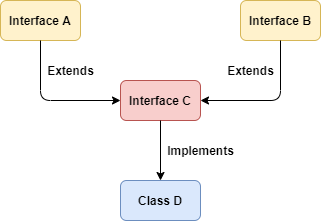

The diagram above was exported from draw.io. Its source (the exported page's mxGraphModel, read from the mxfile embedded in the PNG):
<mxGraphModel dx="1038" dy="536" grid="1" gridSize="10" guides="1" tooltips="1" connect="1" arrows="1" fold="1" page="1" pageScale="1" pageWidth="850" pageHeight="1100" math="0" shadow="0">
  <root>
    <mxCell id="0" />
    <mxCell id="1" parent="0" />
    <mxCell id="CNGgH-Spa2NVToNvkgNF-1" value="&lt;b&gt;Interface A&lt;/b&gt;" style="rounded=1;whiteSpace=wrap;html=1;fillColor=#fff2cc;strokeColor=#d6b656;" vertex="1" parent="1">
      <mxGeometry x="240" y="120" width="80" height="40" as="geometry" />
    </mxCell>
    <mxCell id="CNGgH-Spa2NVToNvkgNF-3" value="&lt;b&gt;Interface B&lt;/b&gt;" style="rounded=1;whiteSpace=wrap;html=1;fillColor=#fff2cc;strokeColor=#d6b656;" vertex="1" parent="1">
      <mxGeometry x="480" y="120" width="80" height="40" as="geometry" />
    </mxCell>
    <mxCell id="CNGgH-Spa2NVToNvkgNF-4" value="&lt;b&gt;Interface C&lt;/b&gt;" style="rounded=1;whiteSpace=wrap;html=1;fillColor=#f8cecc;strokeColor=#b85450;" vertex="1" parent="1">
      <mxGeometry x="360" y="200" width="80" height="40" as="geometry" />
    </mxCell>
    <mxCell id="CNGgH-Spa2NVToNvkgNF-5" value="&lt;b&gt;Class D&lt;/b&gt;" style="rounded=1;whiteSpace=wrap;html=1;fillColor=#dae8fc;strokeColor=#6c8ebf;" vertex="1" parent="1">
      <mxGeometry x="360" y="300" width="80" height="40" as="geometry" />
    </mxCell>
    <mxCell id="CNGgH-Spa2NVToNvkgNF-9" value="" style="endArrow=classic;html=1;entryX=0;entryY=0.5;entryDx=0;entryDy=0;" edge="1" parent="1" target="CNGgH-Spa2NVToNvkgNF-4">
      <mxGeometry width="50" height="50" relative="1" as="geometry">
        <mxPoint x="280" y="160" as="sourcePoint" />
        <mxPoint x="330" y="110" as="targetPoint" />
        <Array as="points">
          <mxPoint x="280" y="220" />
        </Array>
      </mxGeometry>
    </mxCell>
    <mxCell id="CNGgH-Spa2NVToNvkgNF-10" value="" style="endArrow=classic;html=1;entryX=1;entryY=0.5;entryDx=0;entryDy=0;exitX=0.5;exitY=1;exitDx=0;exitDy=0;" edge="1" parent="1" source="CNGgH-Spa2NVToNvkgNF-3" target="CNGgH-Spa2NVToNvkgNF-4">
      <mxGeometry width="50" height="50" relative="1" as="geometry">
        <mxPoint x="400" y="300" as="sourcePoint" />
        <mxPoint x="450" y="250" as="targetPoint" />
        <Array as="points">
          <mxPoint x="520" y="220" />
        </Array>
      </mxGeometry>
    </mxCell>
    <mxCell id="CNGgH-Spa2NVToNvkgNF-11" value="" style="endArrow=classic;html=1;exitX=0.5;exitY=1;exitDx=0;exitDy=0;entryX=0.5;entryY=0;entryDx=0;entryDy=0;" edge="1" parent="1" source="CNGgH-Spa2NVToNvkgNF-4" target="CNGgH-Spa2NVToNvkgNF-5">
      <mxGeometry width="50" height="50" relative="1" as="geometry">
        <mxPoint x="400" y="300" as="sourcePoint" />
        <mxPoint x="450" y="250" as="targetPoint" />
      </mxGeometry>
    </mxCell>
    <mxCell id="CNGgH-Spa2NVToNvkgNF-12" value="&lt;b&gt;Extends&lt;/b&gt;" style="text;html=1;align=center;verticalAlign=middle;resizable=0;points=[];autosize=1;" vertex="1" parent="1">
      <mxGeometry x="280" y="180" width="60" height="20" as="geometry" />
    </mxCell>
    <mxCell id="CNGgH-Spa2NVToNvkgNF-13" value="&lt;b&gt;Extends&lt;/b&gt;" style="text;html=1;align=center;verticalAlign=middle;resizable=0;points=[];autosize=1;" vertex="1" parent="1">
      <mxGeometry x="460" y="180" width="60" height="20" as="geometry" />
    </mxCell>
    <mxCell id="CNGgH-Spa2NVToNvkgNF-15" value="&lt;b&gt;Implements&lt;/b&gt;" style="text;html=1;align=center;verticalAlign=middle;resizable=0;points=[];autosize=1;" vertex="1" parent="1">
      <mxGeometry x="400" y="260" width="80" height="20" as="geometry" />
    </mxCell>
  </root>
</mxGraphModel>